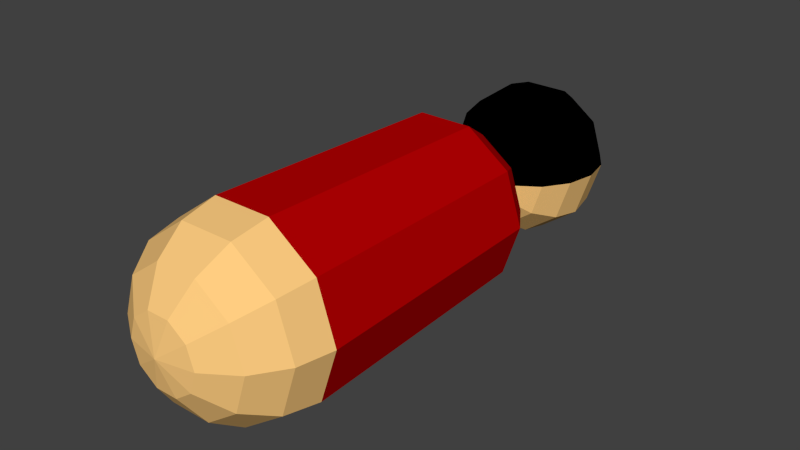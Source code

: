 # Source: gBaconJamCharacter.blend  (saved by Blender 2.73.0; exported with 4.5.12 LTS)
import bpy
from mathutils import Matrix  # noqa: F401  (used for matrix-valued properties, if any)

bpy.ops.wm.read_factory_settings(use_empty=True)
scene = bpy.context.scene
scene.name = 'Scene'

# ---- collections
col_collection_1 = bpy.data.collections.new('Collection 1'); scene.collection.children.link(col_collection_1)

# ---- materials (node trees are filled in below, after node groups)
mat_skin = bpy.data.materials.new('Skin')
mat_skin.alpha_threshold = 0.0
mat_skin.use_transparent_shadow = False
mat_skin.diffuse_color = (1.0, 0.6101, 0.2177, 1.0)
mat_skin.roughness = 0.5
mat_shirt = bpy.data.materials.new('Shirt')
mat_shirt.alpha_threshold = 0.0
mat_shirt.use_transparent_shadow = False
mat_shirt.diffuse_color = (0.4672, 0.0, 0.000613, 1.0)
mat_shirt.roughness = 0.5
mat_shirt.line_color = (0.0, 0.0, 0.0, 1.0)
mat_hair = bpy.data.materials.new('Hair')
mat_hair.alpha_threshold = 0.0
mat_hair.use_transparent_shadow = False
mat_hair.diffuse_color = (0.0, 0.0, 0.0, 1.0)
mat_hair.roughness = 0.5

# ---- material node trees

# ---- world
world_world = bpy.data.worlds.new('World'); scene.world = world_world
world_world.color = (0.05088, 0.05088, 0.05088)
world_world.use_sun_shadow = False
world_world.sun_shadow_jitter_overblur = 0.0
world_world.cycles.sampling_method = 'MANUAL'
world_world.cycles.sample_map_resolution = 256

# ---- meshes
me_sphere = bpy.data.meshes.new('Sphere')
me_sphere.from_pydata([(-0.6431, 4.106, 0.006035), (-0.8598, 3.782, 0.006035), (-0.8598, 0.7407, 0.006035), (-0.6431, 0.4162, 0.006035), (-0.3186, 0.1995, 0.006035), (-0.2455, 4.323, -0.2189), (-0.508, 4.106, -0.4096), (-0.6834, 3.782, -0.537), (-0.745, 1.123, -0.5818), (-0.6834, 0.7407, -0.537), (-0.508, 0.4162, -0.4096), (-0.2455, 0.1995, -0.2189), (-0.0542, 4.323, -0.3579), (-0.1545, 4.106, -0.6665), (-0.2214, 3.782, -0.8726), (-0.245, 1.123, -0.945), (-0.2214, 0.7407, -0.8726), (-0.1545, 0.4162, -0.6665), (-0.0542, 0.1995, -0.3579), (0.06406, 4.399, 0.006035), (0.1823, 4.323, -0.3579), (0.2826, 4.106, -0.6665), (0.3496, 3.782, -0.8726), (0.3731, 1.123, -0.945), (0.3496, 0.7407, -0.8726), (0.2826, 0.4162, -0.6665), (0.1823, 0.1995, -0.3579), (0.3737, 4.323, -0.2189), (0.6361, 4.106, -0.4096), (0.8115, 3.782, -0.537), (0.8731, 1.123, -0.5818), (0.8115, 0.7407, -0.537), (0.6361, 0.4162, -0.4096), (0.3737, 0.1995, -0.2189), (0.4467, 4.323, 0.006035), (0.7712, 4.106, 0.006035), (0.9879, 3.782, 0.006035), (1.064, 1.123, 0.006035), (0.9879, 0.7407, 0.006035), (0.7712, 0.4162, 0.006035), (0.4467, 0.1995, 0.006035), (0.3737, 4.323, 0.231), (0.6361, 4.106, 0.4217), (0.8115, 3.782, 0.5491), (0.8731, 1.123, 0.5938), (0.8115, 0.7407, 0.5491), (0.6361, 0.4162, 0.4217), (0.3737, 0.1995, 0.231), (0.1823, 4.323, 0.37), (0.2826, 4.106, 0.6785), (0.3496, 3.782, 0.8847), (0.3731, 1.123, 0.9571), (0.3496, 0.7407, 0.8847), (0.2826, 0.4162, 0.6785), (0.1823, 0.1995, 0.37), (-0.0542, 4.323, 0.37), (-0.1545, 4.106, 0.6785), (-0.2214, 3.782, 0.8847), (-0.245, 1.123, 0.9571), (-0.2214, 0.7407, 0.8847), (-0.1545, 0.4162, 0.6785), (-0.0542, 0.1995, 0.37), (0.06406, 0.1233, 0.006035), (-0.2455, 4.323, 0.231), (-0.508, 4.106, 0.4217), (-0.6834, 3.782, 0.5491), (-0.745, 1.123, 0.5938), (-0.6834, 0.7407, 0.5491), (-0.508, 0.4162, 0.4217), (-0.2455, 0.1995, 0.231), (-0.3186, 4.323, 0.006035), (-0.9359, 1.123, 0.006035), (-0.7357, 1.522, -0.575), (-0.2414, 1.522, -0.9342), (0.3695, 1.522, -0.9342), (0.8638, 1.522, -0.575), (1.053, 1.522, 0.006035), (0.8638, 1.522, 0.5871), (0.3695, 1.522, 0.9462), (-0.2414, 1.522, 0.9462), (-0.7357, 1.522, 0.5871), (-0.9245, 1.522, 0.006035), (-0.5089, 5.84, 0.006035), (-0.6845, 5.577, 0.006035), (-0.6845, 4.957, 0.006035), (-0.5089, 4.694, 0.006035), (-0.246, 4.518, 0.006035), (-0.1868, 6.016, -0.1762), (-0.3995, 5.84, -0.3307), (-0.5415, 5.577, -0.434), (-0.5914, 5.267, -0.4702), (-0.5415, 4.957, -0.434), (-0.3995, 4.694, -0.3307), (-0.1868, 4.518, -0.1762), (-0.03176, 6.016, -0.2889), (-0.113, 5.84, -0.5389), (-0.1673, 5.577, -0.7059), (-0.1863, 5.267, -0.7646), (-0.1673, 4.957, -0.7059), (-0.113, 4.694, -0.5389), (-0.03176, 4.518, -0.2889), (0.06406, 6.077, 0.006035), (0.1599, 6.016, -0.2889), (0.2411, 5.84, -0.5389), (0.2954, 5.577, -0.7059), (0.3144, 5.267, -0.7646), (0.2954, 4.957, -0.7059), (0.2411, 4.694, -0.5389), (0.1599, 4.518, -0.2889), (0.3149, 6.016, -0.1762), (0.5276, 5.84, -0.3307), (0.6697, 5.577, -0.434), (0.7196, 5.267, -0.4702), (0.6697, 4.957, -0.434), (0.5276, 4.694, -0.3307), (0.3149, 4.518, -0.1762), (0.3741, 6.016, 0.006035), (0.637, 5.84, 0.006035), (0.8126, 5.577, 0.006035), (0.8743, 5.267, 0.006035), (0.8126, 4.957, 0.006035), (0.637, 4.694, 0.006035), (0.3741, 4.518, 0.006035), (0.3149, 6.016, 0.1883), (0.5276, 5.84, 0.3428), (0.6697, 5.577, 0.446), (0.7196, 5.267, 0.4823), (0.6697, 4.957, 0.446), (0.5276, 4.694, 0.3428), (0.3149, 4.518, 0.1883), (0.1599, 6.016, 0.3009), (0.2411, 5.84, 0.5509), (0.2954, 5.577, 0.718), (0.3144, 5.267, 0.7766), (0.2954, 4.957, 0.718), (0.2411, 4.694, 0.5509), (0.1599, 4.518, 0.3009), (-0.03176, 6.016, 0.3009), (-0.113, 5.84, 0.5509), (-0.1673, 5.577, 0.718), (-0.1863, 5.267, 0.7766), (-0.1673, 4.957, 0.718), (-0.113, 4.694, 0.5509), (-0.03176, 4.518, 0.3009), (0.06406, 4.457, 0.006035), (-0.1868, 6.016, 0.1883), (-0.3995, 5.84, 0.3428), (-0.5415, 5.577, 0.446), (-0.5914, 5.267, 0.4823), (-0.5415, 4.957, 0.446), (-0.3995, 4.694, 0.3428), (-0.1868, 4.518, 0.1883), (-0.246, 6.016, 0.006035), (-0.7462, 5.267, 0.006035)], [], [(4, 3, 10, 11), (3, 2, 9, 10), (1, 0, 6, 7), (11, 10, 17, 18), (10, 9, 16, 17), (9, 8, 15, 16), (72, 7, 14, 73), (7, 6, 13, 14), (6, 5, 12, 13), (18, 17, 25, 26), (17, 16, 24, 25), (16, 15, 23, 24), (73, 14, 22, 74), (14, 13, 21, 22), (13, 12, 20, 21), (26, 25, 32, 33), (25, 24, 31, 32), (24, 23, 30, 31), (74, 22, 29, 75), (22, 21, 28, 29), (21, 20, 27, 28), (33, 32, 39, 40), (32, 31, 38, 39), (31, 30, 37, 38), (75, 29, 36, 76), (29, 28, 35, 36), (28, 27, 34, 35), (40, 39, 46, 47), (39, 38, 45, 46), (38, 37, 44, 45), (76, 36, 43, 77), (36, 35, 42, 43), (35, 34, 41, 42), (47, 46, 53, 54), (46, 45, 52, 53), (45, 44, 51, 52), (77, 43, 50, 78), (43, 42, 49, 50), (42, 41, 48, 49), (54, 53, 60, 61), (53, 52, 59, 60), (52, 51, 58, 59), (78, 50, 57, 79), (50, 49, 56, 57), (49, 48, 55, 56), (61, 60, 68, 69), (60, 59, 67, 68), (59, 58, 66, 67), (79, 57, 65, 80), (57, 56, 64, 65), (56, 55, 63, 64), (62, 4, 11), (2, 71, 8, 9), (81, 1, 7, 72), (0, 70, 5, 6), (70, 19, 5), (62, 11, 18), (5, 19, 12), (62, 18, 26), (12, 19, 20), (62, 26, 33), (20, 19, 27), (62, 33, 40), (27, 19, 34), (62, 40, 47), (34, 19, 41), (62, 47, 54), (41, 19, 48), (62, 54, 61), (48, 19, 55), (62, 61, 69), (55, 19, 63), (62, 69, 4), (69, 68, 3, 4), (68, 67, 2, 3), (67, 66, 71, 2), (80, 65, 1, 81), (65, 64, 0, 1), (64, 63, 70, 0), (63, 19, 70), (66, 80, 81, 71), (71, 81, 72, 8), (58, 79, 80, 66), (51, 78, 79, 58), (44, 77, 78, 51), (37, 76, 77, 44), (30, 75, 76, 37), (23, 74, 75, 30), (15, 73, 74, 23), (8, 72, 73, 15), (86, 85, 92, 93), (85, 84, 91, 92), (83, 82, 88, 89), (93, 92, 99, 100), (92, 91, 98, 99), (91, 90, 97, 98), (90, 89, 96, 97), (89, 88, 95, 96), (88, 87, 94, 95), (100, 99, 107, 108), (99, 98, 106, 107), (98, 97, 105, 106), (97, 96, 104, 105), (96, 95, 103, 104), (95, 94, 102, 103), (108, 107, 114, 115), (107, 106, 113, 114), (106, 105, 112, 113), (105, 104, 111, 112), (104, 103, 110, 111), (103, 102, 109, 110), (115, 114, 121, 122), (114, 113, 120, 121), (113, 112, 119, 120), (112, 111, 118, 119), (111, 110, 117, 118), (110, 109, 116, 117), (122, 121, 128, 129), (121, 120, 127, 128), (120, 119, 126, 127), (119, 118, 125, 126), (118, 117, 124, 125), (117, 116, 123, 124), (129, 128, 135, 136), (128, 127, 134, 135), (127, 126, 133, 134), (126, 125, 132, 133), (125, 124, 131, 132), (124, 123, 130, 131), (136, 135, 142, 143), (135, 134, 141, 142), (134, 133, 140, 141), (133, 132, 139, 140), (132, 131, 138, 139), (131, 130, 137, 138), (143, 142, 150, 151), (142, 141, 149, 150), (141, 140, 148, 149), (140, 139, 147, 148), (139, 138, 146, 147), (138, 137, 145, 146), (144, 86, 93), (84, 153, 90, 91), (153, 83, 89, 90), (82, 152, 87, 88), (152, 101, 87), (144, 93, 100), (87, 101, 94), (144, 100, 108), (94, 101, 102), (144, 108, 115), (102, 101, 109), (144, 115, 122), (109, 101, 116), (144, 122, 129), (116, 101, 123), (144, 129, 136), (123, 101, 130), (144, 136, 143), (130, 101, 137), (144, 143, 151), (137, 101, 145), (144, 151, 86), (151, 150, 85, 86), (150, 149, 84, 85), (149, 148, 153, 84), (148, 147, 83, 153), (147, 146, 82, 83), (146, 145, 152, 82), (145, 101, 152)])
me_sphere.polygons.foreach_set('material_index', [0, 0, 1, 0, 0, 0, 1, 1, 0, 0, 0, 0, 1, 1, 0, 0, 0, 0, 1, 1, 0, 0, 0, 0, 1, 1, 0, 0, 0, 0, 1, 1, 0, 0, 0, 0, 1, 1, 0, 0, 0, 0, 1, 1, 0, 0, 0, 0, 1, 1, 0, 0, 0, 1, 0, 0, 0, 0, 0, 0, 0, 0, 0, 0, 0, 0, 0, 0, 0, 0, 0, 0, 0, 0, 0, 0, 1, 1, 0, 0, 1, 1, 1, 1, 1, 1, 1, 1, 1, 1, 0, 0, 2, 0, 0, 0, 0, 2, 2, 0, 0, 0, 0, 2, 2, 0, 0, 0, 0, 2, 2, 0, 0, 0, 0, 2, 2, 2, 2, 2, 2, 2, 2, 2, 2, 2, 2, 2, 2, 2, 2, 2, 2, 2, 2, 2, 2, 2, 2, 2, 2, 0, 0, 0, 2, 2, 0, 2, 0, 2, 0, 2, 0, 2, 0, 2, 0, 2, 0, 2, 0, 2, 0, 2, 2, 2, 2, 2, 2, 2])
me_sphere.materials.append(mat_skin)
me_sphere.materials.append(mat_shirt)
me_sphere.materials.append(mat_hair)
me_sphere.use_remesh_preserve_volume = False
me_sphere.use_remesh_preserve_attributes = False
me_sphere.use_mirror_vertex_groups = False
me_sphere.update()

# ---- objects
ob_sphere = bpy.data.objects.new('Sphere', me_sphere)

# ---- transforms, parenting, visibility, modifiers, constraints
ob_sphere.location = (0.0, 0.0, 0.0)
ob_sphere.lineart.crease_threshold = 0.0

# ---- collection membership
col_collection_1.objects.link(ob_sphere)

# ---- scene / render settings (as saved in the file)
scene.frame_start = 1; scene.frame_end = 250; scene.frame_set(1)
scene.render.engine = 'BLENDER_EEVEE_NEXT'
scene.render.resolution_percentage = 50
scene.render.dither_intensity = 0.0
scene.cycles.use_denoising = False
scene.cycles.samples = 10
scene.cycles.sampling_pattern = 'TABULATED_SOBOL'
scene.cycles.light_sampling_threshold = 0.0
scene.cycles.use_adaptive_sampling = False
scene.cycles.use_light_tree = False
scene.cycles.blur_glossy = 0.0
scene.cycles.pixel_filter_type = 'GAUSSIAN'
scene.cycles.sample_clamp_indirect = 0.0
scene.view_settings.view_transform = 'Standard'
bpy.context.view_layer.update()

# ---- added for rendering (the .blend has no active camera and no usable light): camera, sun
cam_auto = bpy.data.cameras.new('AutoCamera')
cam_auto.lens = 50.0
cam_auto.sensor_width = 36.0
cam_auto.clip_end = 1000.0
ob_auto_camera = bpy.data.objects.new('AutoCamera', cam_auto)
scene.collection.objects.link(ob_auto_camera)
ob_auto_camera.location = (6.13592, -4.18591, 4.86352)
ob_auto_camera.rotation_euler = (1.09748, -7.21219e-08, 0.694738)
scene.camera = ob_auto_camera
light_auto_sun = bpy.data.lights.new('AutoSun', 'SUN')
light_auto_sun.energy = 3.0
light_auto_sun.angle = 0.0523599
ob_auto_sun = bpy.data.objects.new('AutoSun', light_auto_sun)
scene.collection.objects.link(ob_auto_sun)
ob_auto_sun.rotation_euler = (0.872665, 0.174533, 0.523599)
bpy.context.view_layer.update()
